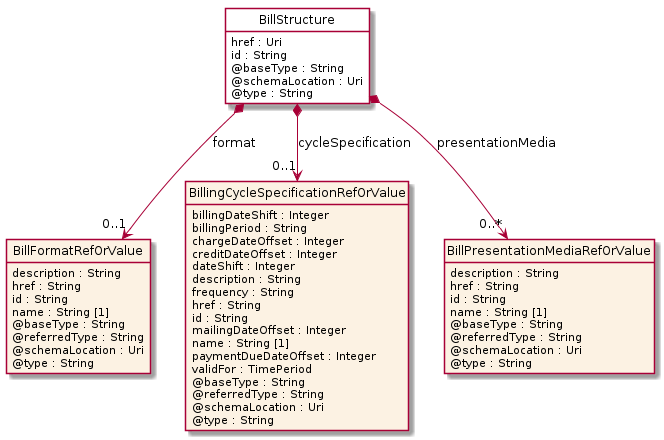

The diagram above was rendered by PlantUML. Its source (embedded in the PNG):
@startuml
hide circle
hide methods
hide stereotype
show <<Enumeration>> stereotype
skinparam class {
   BackgroundColor<<Enumeration>> #E6F5F7
   BackgroundColor<<Ref>> #FFFFE0
   BackgroundColor<<Pivot>> #FFFFFFF
   BackgroundColor<<SimpleType>> #E2F0DA
   BackgroundColor #FCF2E3
}

class BillStructure <<Pivot>> {
    href : Uri
    id : String
    @baseType : String
    @schemaLocation : Uri
    @type : String
}

class BillFormatRefOrValue  {
    description : String
    href : String
    id : String
    name : String [1]
    @baseType : String
    @referredType : String
    @schemaLocation : Uri
    @type : String
}

class BillingCycleSpecificationRefOrValue  {
    billingDateShift : Integer
    billingPeriod : String
    chargeDateOffset : Integer
    creditDateOffset : Integer
    dateShift : Integer
    description : String
    frequency : String
    href : String
    id : String
    mailingDateOffset : Integer
    name : String [1]
    paymentDueDateOffset : Integer
    validFor : TimePeriod
    @baseType : String
    @referredType : String
    @schemaLocation : Uri
    @type : String
}

class BillPresentationMediaRefOrValue  {
    description : String
    href : String
    id : String
    name : String [1]
    @baseType : String
    @referredType : String
    @schemaLocation : Uri
    @type : String
}

BillStructure *-->  "0..*" BillPresentationMediaRefOrValue : presentationMedia

BillStructure *-->  "0..1" BillingCycleSpecificationRefOrValue : cycleSpecification

BillStructure *-->  "0..1" BillFormatRefOrValue : format

@enduml